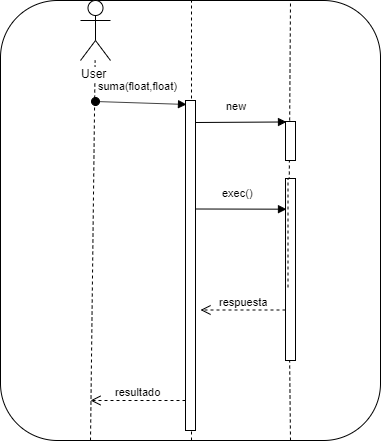

The diagram above was exported from draw.io. Its source (the exported page's mxGraphModel, read from the mxfile embedded in the PNG):
<mxGraphModel dx="799" dy="633" grid="1" gridSize="10" guides="1" tooltips="1" connect="1" arrows="1" fold="1" page="1" pageScale="1" pageWidth="827" pageHeight="1169" math="0" shadow="0">
  <root>
    <mxCell id="0" />
    <mxCell id="1" parent="0" />
    <mxCell id="aABymyP_DE4DdWQupBP5-1" value="" style="rounded=1;whiteSpace=wrap;html=1;" vertex="1" parent="1">
      <mxGeometry x="40" y="40" width="380" height="440" as="geometry" />
    </mxCell>
    <mxCell id="aABymyP_DE4DdWQupBP5-2" value="" style="endArrow=none;dashed=1;html=1;" edge="1" parent="1" target="aABymyP_DE4DdWQupBP5-3">
      <mxGeometry width="50" height="50" relative="1" as="geometry">
        <mxPoint x="130" y="480" as="sourcePoint" />
        <mxPoint x="90" y="500" as="targetPoint" />
      </mxGeometry>
    </mxCell>
    <mxCell id="aABymyP_DE4DdWQupBP5-3" value="User" style="shape=umlActor;verticalLabelPosition=bottom;labelBackgroundColor=#ffffff;verticalAlign=top;html=1;" vertex="1" parent="1">
      <mxGeometry x="120" y="40" width="30" height="60" as="geometry" />
    </mxCell>
    <mxCell id="aABymyP_DE4DdWQupBP5-6" value="" style="endArrow=none;dashed=1;html=1;" edge="1" parent="1">
      <mxGeometry width="50" height="50" relative="1" as="geometry">
        <mxPoint x="231" y="480" as="sourcePoint" />
        <mxPoint x="231" y="40" as="targetPoint" />
      </mxGeometry>
    </mxCell>
    <mxCell id="aABymyP_DE4DdWQupBP5-7" value="" style="html=1;points=[];perimeter=orthogonalPerimeter;" vertex="1" parent="1">
      <mxGeometry x="225" y="140" width="10" height="330" as="geometry" />
    </mxCell>
    <mxCell id="aABymyP_DE4DdWQupBP5-8" value="suma(float,float)" style="html=1;verticalAlign=bottom;startArrow=oval;endArrow=block;startSize=8;entryX=0.1;entryY=0.012;entryDx=0;entryDy=0;entryPerimeter=0;" edge="1" target="aABymyP_DE4DdWQupBP5-7" parent="1">
      <mxGeometry x="-0.0588" y="8" relative="1" as="geometry">
        <mxPoint x="135" y="141" as="sourcePoint" />
        <mxPoint x="200" y="138" as="targetPoint" />
        <mxPoint as="offset" />
      </mxGeometry>
    </mxCell>
    <mxCell id="aABymyP_DE4DdWQupBP5-9" value="" style="endArrow=none;dashed=1;html=1;entryX=0.25;entryY=0;entryDx=0;entryDy=0;exitX=0.25;exitY=1;exitDx=0;exitDy=0;" edge="1" parent="1" source="aABymyP_DE4DdWQupBP5-35">
      <mxGeometry width="50" height="50" relative="1" as="geometry">
        <mxPoint x="330" y="480" as="sourcePoint" />
        <mxPoint x="330" y="40" as="targetPoint" />
      </mxGeometry>
    </mxCell>
    <mxCell id="aABymyP_DE4DdWQupBP5-19" value="" style="html=1;points=[];perimeter=orthogonalPerimeter;" vertex="1" parent="1">
      <mxGeometry x="325" y="161" width="10" height="39" as="geometry" />
    </mxCell>
    <mxCell id="aABymyP_DE4DdWQupBP5-20" value="new&amp;nbsp;" style="html=1;verticalAlign=bottom;startArrow=none;endArrow=block;startSize=8;entryX=0.1;entryY=0.012;entryDx=0;entryDy=0;entryPerimeter=0;startFill=0;" edge="1" parent="1" target="aABymyP_DE4DdWQupBP5-19">
      <mxGeometry x="-0.0588" y="8" relative="1" as="geometry">
        <mxPoint x="235" y="162" as="sourcePoint" />
        <mxPoint x="300" y="159" as="targetPoint" />
        <mxPoint as="offset" />
      </mxGeometry>
    </mxCell>
    <mxCell id="aABymyP_DE4DdWQupBP5-25" value="" style="html=1;points=[];perimeter=orthogonalPerimeter;" vertex="1" parent="1">
      <mxGeometry x="325" y="249" width="10" height="78" as="geometry" />
    </mxCell>
    <mxCell id="aABymyP_DE4DdWQupBP5-26" value="" style="endArrow=none;dashed=1;html=1;entryX=0.25;entryY=0;entryDx=0;entryDy=0;exitX=0.25;exitY=1;exitDx=0;exitDy=0;" edge="1" parent="1" target="aABymyP_DE4DdWQupBP5-25">
      <mxGeometry width="50" height="50" relative="1" as="geometry">
        <mxPoint x="330" y="480" as="sourcePoint" />
        <mxPoint x="330" y="40" as="targetPoint" />
      </mxGeometry>
    </mxCell>
    <mxCell id="aABymyP_DE4DdWQupBP5-40" value="respuesta" style="html=1;verticalAlign=bottom;endArrow=open;dashed=1;endSize=8;exitX=0;exitY=0.95;entryX=1.5;entryY=0.55;entryDx=0;entryDy=0;entryPerimeter=0;" edge="1" parent="1">
      <mxGeometry relative="1" as="geometry">
        <mxPoint x="240" y="349.5" as="targetPoint" />
        <mxPoint x="325" y="349.5" as="sourcePoint" />
      </mxGeometry>
    </mxCell>
    <mxCell id="aABymyP_DE4DdWQupBP5-49" value="resultado" style="html=1;verticalAlign=bottom;endArrow=open;dashed=1;endSize=8;" edge="1" parent="1">
      <mxGeometry relative="1" as="geometry">
        <mxPoint x="225" y="440" as="sourcePoint" />
        <mxPoint x="130" y="440" as="targetPoint" />
      </mxGeometry>
    </mxCell>
    <mxCell id="aABymyP_DE4DdWQupBP5-35" value="" style="html=1;points=[];perimeter=orthogonalPerimeter;rotation=0;" vertex="1" parent="1">
      <mxGeometry x="325" y="218" width="10" height="182" as="geometry" />
    </mxCell>
    <mxCell id="aABymyP_DE4DdWQupBP5-55" value="" style="endArrow=none;dashed=1;html=1;entryX=0.25;entryY=0;entryDx=0;entryDy=0;exitX=0.25;exitY=1;exitDx=0;exitDy=0;" edge="1" parent="1" source="aABymyP_DE4DdWQupBP5-25" target="aABymyP_DE4DdWQupBP5-35">
      <mxGeometry width="50" height="50" relative="1" as="geometry">
        <mxPoint x="327.5" y="326.9999999999999" as="sourcePoint" />
        <mxPoint x="330" y="40" as="targetPoint" />
      </mxGeometry>
    </mxCell>
    <mxCell id="aABymyP_DE4DdWQupBP5-56" value="exec()" style="html=1;verticalAlign=bottom;startArrow=none;endArrow=block;startSize=8;entryX=0.1;entryY=0.012;entryDx=0;entryDy=0;entryPerimeter=0;startFill=0;" edge="1" parent="1">
      <mxGeometry x="-0.0588" y="8" relative="1" as="geometry">
        <mxPoint x="235" y="248.5" as="sourcePoint" />
        <mxPoint x="325.9999999999998" y="248.688" as="targetPoint" />
        <mxPoint as="offset" />
      </mxGeometry>
    </mxCell>
  </root>
</mxGraphModel>